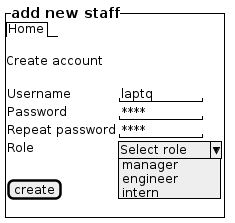

The diagram above was rendered by PlantUML. Its source (embedded in the PNG):
@startsalt

{^==add new staff
    {/ Home }

    .
    Create account
    .
    {
        Username | "laptq     "
        Password | "****      "
        Repeat password | "****      "
        Role | ^Select role^ manager^ engineer^ intern^
    }
    .
    [create]
    .
}

@endsalt